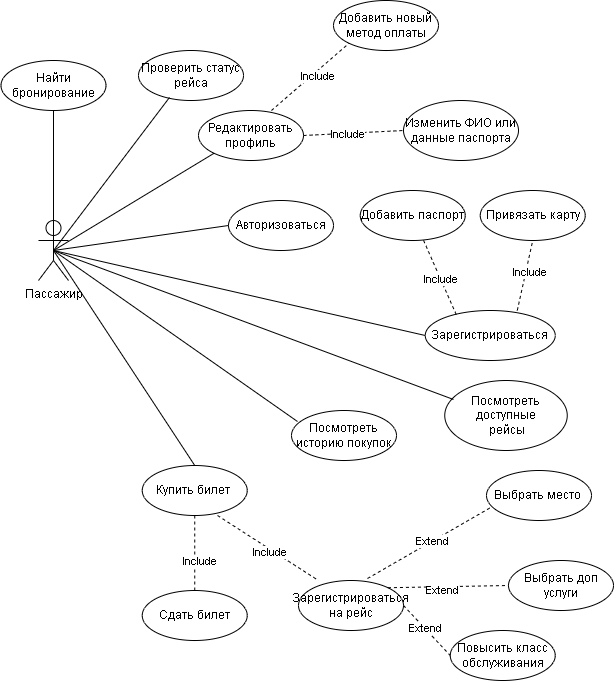

The diagram above was exported from draw.io. Its source (the exported page's mxGraphModel, read from the mxfile embedded in the PNG):
<mxGraphModel dx="1114" dy="528" grid="1" gridSize="10" guides="1" tooltips="1" connect="1" arrows="1" fold="1" page="1" pageScale="1" pageWidth="850" pageHeight="1100" math="0" shadow="0">
  <root>
    <mxCell id="0" />
    <mxCell id="1" parent="0" />
    <mxCell id="Aypm3f-pibSzZ5fBYllA-2" value="Пассажир" style="shape=umlActor;verticalLabelPosition=bottom;verticalAlign=top;html=1;outlineConnect=0;" vertex="1" parent="1">
      <mxGeometry x="60" y="310" width="30" height="60" as="geometry" />
    </mxCell>
    <mxCell id="Aypm3f-pibSzZ5fBYllA-7" value="Авторизоваться" style="ellipse;whiteSpace=wrap;html=1;" vertex="1" parent="1">
      <mxGeometry x="250" y="290" width="105" height="50" as="geometry" />
    </mxCell>
    <mxCell id="Aypm3f-pibSzZ5fBYllA-10" value="Зарегистрироваться" style="ellipse;whiteSpace=wrap;html=1;" vertex="1" parent="1">
      <mxGeometry x="446.75" y="400" width="130" height="50" as="geometry" />
    </mxCell>
    <mxCell id="Aypm3f-pibSzZ5fBYllA-11" value="Добавить паспорт" style="ellipse;whiteSpace=wrap;html=1;" vertex="1" parent="1">
      <mxGeometry x="381.75" y="280" width="105" height="50" as="geometry" />
    </mxCell>
    <mxCell id="Aypm3f-pibSzZ5fBYllA-14" value="Привязать карту" style="ellipse;whiteSpace=wrap;html=1;" vertex="1" parent="1">
      <mxGeometry x="501.75" y="280" width="105" height="50" as="geometry" />
    </mxCell>
    <mxCell id="Aypm3f-pibSzZ5fBYllA-15" value="Посмотреть доступные&lt;br&gt;&amp;nbsp;рейсы" style="ellipse;whiteSpace=wrap;html=1;" vertex="1" parent="1">
      <mxGeometry x="466.25" y="470" width="122.5" height="70" as="geometry" />
    </mxCell>
    <mxCell id="Aypm3f-pibSzZ5fBYllA-16" value="Купить билет&amp;nbsp;" style="ellipse;whiteSpace=wrap;html=1;" vertex="1" parent="1">
      <mxGeometry x="163.75" y="555" width="105" height="50" as="geometry" />
    </mxCell>
    <mxCell id="Aypm3f-pibSzZ5fBYllA-17" value="Зарегистрироваться на рейс" style="ellipse;whiteSpace=wrap;html=1;" vertex="1" parent="1">
      <mxGeometry x="320" y="670" width="105" height="50" as="geometry" />
    </mxCell>
    <mxCell id="Aypm3f-pibSzZ5fBYllA-18" value="Выбрать место&amp;nbsp;" style="ellipse;whiteSpace=wrap;html=1;" vertex="1" parent="1">
      <mxGeometry x="508" y="560" width="105" height="50" as="geometry" />
    </mxCell>
    <mxCell id="Aypm3f-pibSzZ5fBYllA-19" value="Выбрать доп услуги" style="ellipse;whiteSpace=wrap;html=1;" vertex="1" parent="1">
      <mxGeometry x="530" y="650" width="105" height="50" as="geometry" />
    </mxCell>
    <mxCell id="Aypm3f-pibSzZ5fBYllA-21" value="Сдать билет" style="ellipse;whiteSpace=wrap;html=1;" vertex="1" parent="1">
      <mxGeometry x="163.75" y="680" width="105" height="50" as="geometry" />
    </mxCell>
    <mxCell id="Aypm3f-pibSzZ5fBYllA-23" value="" style="endArrow=none;html=1;rounded=0;exitX=0.5;exitY=0.5;exitDx=0;exitDy=0;exitPerimeter=0;entryX=0.5;entryY=0;entryDx=0;entryDy=0;" edge="1" parent="1" source="Aypm3f-pibSzZ5fBYllA-2" target="Aypm3f-pibSzZ5fBYllA-16">
      <mxGeometry width="50" height="50" relative="1" as="geometry">
        <mxPoint x="400" y="510" as="sourcePoint" />
        <mxPoint x="450" y="460" as="targetPoint" />
      </mxGeometry>
    </mxCell>
    <mxCell id="Aypm3f-pibSzZ5fBYllA-24" value="" style="endArrow=none;html=1;rounded=0;entryX=0.071;entryY=0.271;entryDx=0;entryDy=0;entryPerimeter=0;exitX=0.5;exitY=0.5;exitDx=0;exitDy=0;exitPerimeter=0;" edge="1" parent="1" source="Aypm3f-pibSzZ5fBYllA-2" target="Aypm3f-pibSzZ5fBYllA-15">
      <mxGeometry width="50" height="50" relative="1" as="geometry">
        <mxPoint x="400" y="410" as="sourcePoint" />
        <mxPoint x="450" y="360" as="targetPoint" />
      </mxGeometry>
    </mxCell>
    <mxCell id="Aypm3f-pibSzZ5fBYllA-25" value="" style="endArrow=none;html=1;rounded=0;exitX=0.5;exitY=0.5;exitDx=0;exitDy=0;exitPerimeter=0;entryX=0;entryY=0.5;entryDx=0;entryDy=0;" edge="1" parent="1" source="Aypm3f-pibSzZ5fBYllA-2" target="Aypm3f-pibSzZ5fBYllA-10">
      <mxGeometry width="50" height="50" relative="1" as="geometry">
        <mxPoint x="400" y="410" as="sourcePoint" />
        <mxPoint x="450" y="360" as="targetPoint" />
      </mxGeometry>
    </mxCell>
    <mxCell id="Aypm3f-pibSzZ5fBYllA-26" value="" style="endArrow=none;dashed=1;html=1;rounded=0;exitX=0.238;exitY=0.08;exitDx=0;exitDy=0;exitPerimeter=0;" edge="1" parent="1" source="Aypm3f-pibSzZ5fBYllA-10" target="Aypm3f-pibSzZ5fBYllA-11">
      <mxGeometry width="50" height="50" relative="1" as="geometry">
        <mxPoint x="561.75" y="410" as="sourcePoint" />
        <mxPoint x="611.75" y="360" as="targetPoint" />
      </mxGeometry>
    </mxCell>
    <mxCell id="Aypm3f-pibSzZ5fBYllA-27" value="Include" style="edgeLabel;html=1;align=center;verticalAlign=middle;resizable=0;points=[];" vertex="1" connectable="0" parent="Aypm3f-pibSzZ5fBYllA-26">
      <mxGeometry x="-0.0304" relative="1" as="geometry">
        <mxPoint as="offset" />
      </mxGeometry>
    </mxCell>
    <mxCell id="Aypm3f-pibSzZ5fBYllA-30" value="" style="endArrow=none;dashed=1;html=1;rounded=0;exitX=0.708;exitY=0;exitDx=0;exitDy=0;exitPerimeter=0;entryX=0.5;entryY=1;entryDx=0;entryDy=0;" edge="1" parent="1" source="Aypm3f-pibSzZ5fBYllA-10" target="Aypm3f-pibSzZ5fBYllA-14">
      <mxGeometry width="50" height="50" relative="1" as="geometry">
        <mxPoint x="487.75" y="414" as="sourcePoint" />
        <mxPoint x="388.75" y="327" as="targetPoint" />
      </mxGeometry>
    </mxCell>
    <mxCell id="Aypm3f-pibSzZ5fBYllA-32" value="Include" style="edgeLabel;html=1;align=center;verticalAlign=middle;resizable=0;points=[];" vertex="1" connectable="0" parent="Aypm3f-pibSzZ5fBYllA-30">
      <mxGeometry x="0.1012" y="-3" relative="1" as="geometry">
        <mxPoint y="-1" as="offset" />
      </mxGeometry>
    </mxCell>
    <mxCell id="Aypm3f-pibSzZ5fBYllA-37" value="" style="endArrow=none;html=1;rounded=0;exitX=0.5;exitY=0.5;exitDx=0;exitDy=0;exitPerimeter=0;entryX=0;entryY=0.5;entryDx=0;entryDy=0;" edge="1" parent="1" source="Aypm3f-pibSzZ5fBYllA-2" target="Aypm3f-pibSzZ5fBYllA-7">
      <mxGeometry width="50" height="50" relative="1" as="geometry">
        <mxPoint x="400" y="310" as="sourcePoint" />
        <mxPoint x="450" y="260" as="targetPoint" />
      </mxGeometry>
    </mxCell>
    <mxCell id="Aypm3f-pibSzZ5fBYllA-38" value="" style="endArrow=none;dashed=1;html=1;rounded=0;exitX=0.657;exitY=-0.04;exitDx=0;exitDy=0;exitPerimeter=0;entryX=0.04;entryY=0.74;entryDx=0;entryDy=0;entryPerimeter=0;" edge="1" parent="1" source="Aypm3f-pibSzZ5fBYllA-17" target="Aypm3f-pibSzZ5fBYllA-18">
      <mxGeometry width="50" height="50" relative="1" as="geometry">
        <mxPoint x="400" y="510" as="sourcePoint" />
        <mxPoint x="450" y="460" as="targetPoint" />
      </mxGeometry>
    </mxCell>
    <mxCell id="Aypm3f-pibSzZ5fBYllA-41" value="Extend" style="edgeLabel;html=1;align=center;verticalAlign=middle;resizable=0;points=[];" vertex="1" connectable="0" parent="Aypm3f-pibSzZ5fBYllA-38">
      <mxGeometry x="0.0575" relative="1" as="geometry">
        <mxPoint as="offset" />
      </mxGeometry>
    </mxCell>
    <mxCell id="Aypm3f-pibSzZ5fBYllA-39" value="" style="endArrow=none;dashed=1;html=1;rounded=0;exitX=1;exitY=0;exitDx=0;exitDy=0;entryX=0;entryY=0.5;entryDx=0;entryDy=0;" edge="1" parent="1" source="Aypm3f-pibSzZ5fBYllA-17" target="Aypm3f-pibSzZ5fBYllA-19">
      <mxGeometry width="50" height="50" relative="1" as="geometry">
        <mxPoint x="400" y="510" as="sourcePoint" />
        <mxPoint x="450" y="460" as="targetPoint" />
      </mxGeometry>
    </mxCell>
    <mxCell id="Aypm3f-pibSzZ5fBYllA-42" value="Extend" style="edgeLabel;html=1;align=center;verticalAlign=middle;resizable=0;points=[];" vertex="1" connectable="0" parent="Aypm3f-pibSzZ5fBYllA-39">
      <mxGeometry x="-0.1102" y="-3" relative="1" as="geometry">
        <mxPoint as="offset" />
      </mxGeometry>
    </mxCell>
    <mxCell id="Aypm3f-pibSzZ5fBYllA-40" value="" style="endArrow=none;dashed=1;html=1;rounded=0;exitX=0.717;exitY=1;exitDx=0;exitDy=0;exitPerimeter=0;entryX=0.19;entryY=0;entryDx=0;entryDy=0;entryPerimeter=0;" edge="1" parent="1" source="Aypm3f-pibSzZ5fBYllA-16" target="Aypm3f-pibSzZ5fBYllA-17">
      <mxGeometry width="50" height="50" relative="1" as="geometry">
        <mxPoint x="400" y="510" as="sourcePoint" />
        <mxPoint x="450" y="460" as="targetPoint" />
      </mxGeometry>
    </mxCell>
    <mxCell id="Aypm3f-pibSzZ5fBYllA-43" value="Include" style="edgeLabel;html=1;align=center;verticalAlign=middle;resizable=0;points=[];" vertex="1" connectable="0" parent="Aypm3f-pibSzZ5fBYllA-40">
      <mxGeometry x="0.0537" y="-3" relative="1" as="geometry">
        <mxPoint as="offset" />
      </mxGeometry>
    </mxCell>
    <mxCell id="Aypm3f-pibSzZ5fBYllA-44" value="" style="endArrow=none;dashed=1;html=1;rounded=0;exitX=0.5;exitY=1;exitDx=0;exitDy=0;entryX=0.5;entryY=0;entryDx=0;entryDy=0;" edge="1" parent="1" source="Aypm3f-pibSzZ5fBYllA-16" target="Aypm3f-pibSzZ5fBYllA-21">
      <mxGeometry width="50" height="50" relative="1" as="geometry">
        <mxPoint x="400" y="610" as="sourcePoint" />
        <mxPoint x="450" y="560" as="targetPoint" />
      </mxGeometry>
    </mxCell>
    <mxCell id="Aypm3f-pibSzZ5fBYllA-51" value="Include" style="edgeLabel;html=1;align=center;verticalAlign=middle;resizable=0;points=[];" vertex="1" connectable="0" parent="Aypm3f-pibSzZ5fBYllA-44">
      <mxGeometry x="0.2" y="4" relative="1" as="geometry">
        <mxPoint as="offset" />
      </mxGeometry>
    </mxCell>
    <mxCell id="Aypm3f-pibSzZ5fBYllA-45" value="Посмотреть историю покупок" style="ellipse;whiteSpace=wrap;html=1;" vertex="1" parent="1">
      <mxGeometry x="313" y="500" width="105" height="50" as="geometry" />
    </mxCell>
    <mxCell id="Aypm3f-pibSzZ5fBYllA-46" value="" style="endArrow=none;html=1;rounded=0;exitX=0.5;exitY=0.5;exitDx=0;exitDy=0;exitPerimeter=0;entryX=0.057;entryY=0.22;entryDx=0;entryDy=0;entryPerimeter=0;" edge="1" parent="1" source="Aypm3f-pibSzZ5fBYllA-2" target="Aypm3f-pibSzZ5fBYllA-45">
      <mxGeometry width="50" height="50" relative="1" as="geometry">
        <mxPoint x="400" y="410" as="sourcePoint" />
        <mxPoint x="450" y="360" as="targetPoint" />
      </mxGeometry>
    </mxCell>
    <mxCell id="Aypm3f-pibSzZ5fBYllA-47" value="Повысить класс обслуживания" style="ellipse;whiteSpace=wrap;html=1;" vertex="1" parent="1">
      <mxGeometry x="471.75" y="720" width="105" height="50" as="geometry" />
    </mxCell>
    <mxCell id="Aypm3f-pibSzZ5fBYllA-48" value="" style="endArrow=none;dashed=1;html=1;rounded=0;exitX=1;exitY=0.5;exitDx=0;exitDy=0;entryX=0;entryY=0.5;entryDx=0;entryDy=0;" edge="1" parent="1" source="Aypm3f-pibSzZ5fBYllA-17" target="Aypm3f-pibSzZ5fBYllA-47">
      <mxGeometry width="50" height="50" relative="1" as="geometry">
        <mxPoint x="400" y="580" as="sourcePoint" />
        <mxPoint x="450" y="530" as="targetPoint" />
      </mxGeometry>
    </mxCell>
    <mxCell id="Aypm3f-pibSzZ5fBYllA-50" value="Extend" style="edgeLabel;html=1;align=center;verticalAlign=middle;resizable=0;points=[];" vertex="1" connectable="0" parent="Aypm3f-pibSzZ5fBYllA-48">
      <mxGeometry x="-0.0869" relative="1" as="geometry">
        <mxPoint as="offset" />
      </mxGeometry>
    </mxCell>
    <mxCell id="Aypm3f-pibSzZ5fBYllA-53" value="Редактировать профиль" style="ellipse;whiteSpace=wrap;html=1;" vertex="1" parent="1">
      <mxGeometry x="220" y="200" width="105" height="50" as="geometry" />
    </mxCell>
    <mxCell id="Aypm3f-pibSzZ5fBYllA-54" value="Добавить новый метод оплаты" style="ellipse;whiteSpace=wrap;html=1;" vertex="1" parent="1">
      <mxGeometry x="355" y="90" width="105" height="50" as="geometry" />
    </mxCell>
    <mxCell id="Aypm3f-pibSzZ5fBYllA-56" value="Изменить ФИО или данные паспорта" style="ellipse;whiteSpace=wrap;html=1;" vertex="1" parent="1">
      <mxGeometry x="425" y="190" width="115" height="60" as="geometry" />
    </mxCell>
    <mxCell id="Aypm3f-pibSzZ5fBYllA-57" value="" style="endArrow=none;html=1;rounded=0;exitX=0.5;exitY=0.5;exitDx=0;exitDy=0;exitPerimeter=0;entryX=0;entryY=1;entryDx=0;entryDy=0;" edge="1" parent="1" source="Aypm3f-pibSzZ5fBYllA-2" target="Aypm3f-pibSzZ5fBYllA-53">
      <mxGeometry width="50" height="50" relative="1" as="geometry">
        <mxPoint x="400" y="280" as="sourcePoint" />
        <mxPoint x="450" y="230" as="targetPoint" />
      </mxGeometry>
    </mxCell>
    <mxCell id="Aypm3f-pibSzZ5fBYllA-58" value="" style="endArrow=none;dashed=1;html=1;rounded=0;exitX=0.695;exitY=0;exitDx=0;exitDy=0;exitPerimeter=0;entryX=0;entryY=1;entryDx=0;entryDy=0;" edge="1" parent="1" source="Aypm3f-pibSzZ5fBYllA-53" target="Aypm3f-pibSzZ5fBYllA-54">
      <mxGeometry width="50" height="50" relative="1" as="geometry">
        <mxPoint x="400" y="280" as="sourcePoint" />
        <mxPoint x="450" y="230" as="targetPoint" />
      </mxGeometry>
    </mxCell>
    <mxCell id="Aypm3f-pibSzZ5fBYllA-59" value="Include" style="edgeLabel;html=1;align=center;verticalAlign=middle;resizable=0;points=[];" vertex="1" connectable="0" parent="Aypm3f-pibSzZ5fBYllA-58">
      <mxGeometry x="0.1188" y="-3" relative="1" as="geometry">
        <mxPoint y="1" as="offset" />
      </mxGeometry>
    </mxCell>
    <mxCell id="Aypm3f-pibSzZ5fBYllA-60" value="" style="endArrow=none;dashed=1;html=1;rounded=0;exitX=1;exitY=0.5;exitDx=0;exitDy=0;entryX=0;entryY=0.5;entryDx=0;entryDy=0;" edge="1" parent="1" source="Aypm3f-pibSzZ5fBYllA-53" target="Aypm3f-pibSzZ5fBYllA-56">
      <mxGeometry width="50" height="50" relative="1" as="geometry">
        <mxPoint x="400" y="280" as="sourcePoint" />
        <mxPoint x="450" y="230" as="targetPoint" />
      </mxGeometry>
    </mxCell>
    <mxCell id="Aypm3f-pibSzZ5fBYllA-61" value="Include" style="edgeLabel;html=1;align=center;verticalAlign=middle;resizable=0;points=[];" vertex="1" connectable="0" parent="Aypm3f-pibSzZ5fBYllA-60">
      <mxGeometry x="-0.131" y="-1" relative="1" as="geometry">
        <mxPoint as="offset" />
      </mxGeometry>
    </mxCell>
    <mxCell id="Aypm3f-pibSzZ5fBYllA-63" value="Проверить статус рейса" style="ellipse;whiteSpace=wrap;html=1;" vertex="1" parent="1">
      <mxGeometry x="160" y="140" width="105" height="50" as="geometry" />
    </mxCell>
    <mxCell id="Aypm3f-pibSzZ5fBYllA-64" value="" style="endArrow=none;html=1;rounded=0;exitX=0.5;exitY=0.5;exitDx=0;exitDy=0;exitPerimeter=0;entryX=0.295;entryY=0.94;entryDx=0;entryDy=0;entryPerimeter=0;" edge="1" parent="1" source="Aypm3f-pibSzZ5fBYllA-2" target="Aypm3f-pibSzZ5fBYllA-63">
      <mxGeometry width="50" height="50" relative="1" as="geometry">
        <mxPoint x="400" y="280" as="sourcePoint" />
        <mxPoint x="450" y="230" as="targetPoint" />
      </mxGeometry>
    </mxCell>
    <mxCell id="Aypm3f-pibSzZ5fBYllA-66" value="Найти бронирование" style="ellipse;whiteSpace=wrap;html=1;" vertex="1" parent="1">
      <mxGeometry x="22.5" y="150" width="105" height="50" as="geometry" />
    </mxCell>
    <mxCell id="Aypm3f-pibSzZ5fBYllA-67" value="" style="endArrow=none;html=1;rounded=0;exitX=0.5;exitY=0.5;exitDx=0;exitDy=0;exitPerimeter=0;entryX=0.5;entryY=1;entryDx=0;entryDy=0;" edge="1" parent="1" source="Aypm3f-pibSzZ5fBYllA-2" target="Aypm3f-pibSzZ5fBYllA-66">
      <mxGeometry width="50" height="50" relative="1" as="geometry">
        <mxPoint x="400" y="380" as="sourcePoint" />
        <mxPoint x="450" y="330" as="targetPoint" />
      </mxGeometry>
    </mxCell>
  </root>
</mxGraphModel>